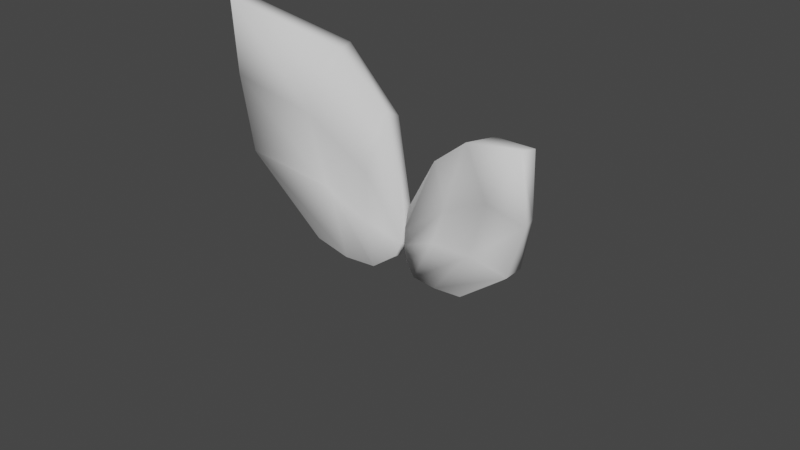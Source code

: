 # Source: Mewberry_Leaves.blend  (saved by Blender 2.81.16; exported with 4.5.12 LTS)
import bpy
from mathutils import Matrix  # noqa: F401  (used for matrix-valued properties, if any)

bpy.ops.wm.read_factory_settings(use_empty=True)
scene = bpy.context.scene
scene.name = 'Scene'

# ---- collections
col_collection = bpy.data.collections.new('Collection'); scene.collection.children.link(col_collection)

# ---- world
world_world = bpy.data.worlds.new('World'); scene.world = world_world
world_world.use_nodes = True; world_world.node_tree.nodes.clear()
_N = world_world.node_tree.nodes; _L = world_world.node_tree.links
n0 = _N.new('ShaderNodeOutputWorld'); n0.name = 'World Output'; n0.location = (300, 300)
n1 = _N.new('ShaderNodeBackground'); n1.name = 'Background'; n1.location = (10, 300)
n1.inputs[0].default_value = (0.05088, 0.05088, 0.05088, 1.0)
_L.new(n1.outputs[0], n0.inputs[0])
n0.is_active_output = True
world_world.color = (0.05088, 0.05088, 0.05088)
world_world.use_sun_shadow = False
world_world.sun_shadow_jitter_overblur = 0.0

# ---- meshes
me_cube_002 = bpy.data.meshes.new('Cube.002')
me_cube_002.from_pydata([(-0.01695, -0.1248, -0.1973), (-0.004302, -0.1257, -0.1984), (0.009977, -0.1384, -0.1275), (0.02716, -0.1344, -0.1243), (0.02628, -0.05038, -0.1597), (0.007552, -0.05024, -0.1586), (0.04518, -0.05771, -0.08965), (0.01346, -0.08063, -0.1022), (0.02778, -0.1267, -0.05864), (0.01173, -0.1297, -0.06358), (0.0133, -0.06547, -0.04241), (0.03253, -0.058, -0.03503), (0.008368, -0.01311, -0.1167), (0.02423, -0.01047, -0.1082), (0.03637, -0.01983, -0.06137), (0.006892, -0.02998, -0.06501), (0.02625, -0.02136, -0.01963), (0.001734, -0.02749, -0.02695), (-0.001794, -0.06782, -0.004889), (0.01272, -0.07249, -0.003235), (0.01142, -0.03945, 0.00658), (-0.008819, -0.04037, 0.002553), (0.009651, -0.0173, 0.01067), (-0.00811, -0.01737, 0.005816), (0.008285, 0.006224, -0.0453), (-0.0005993, 0.003905, -0.04672), (-0.06755, 0.1148, -0.1368), (-0.05346, 0.1199, -0.1343), (0.007134, 0.006623, -0.03061), (-0.04987, 0.1155, -0.07524), (-0.001776, 0.004208, -0.03041), (-0.03674, 0.1159, -0.07491), (-0.01282, 0.07847, -0.1202), (-0.03419, 0.06532, -0.1219), (-0.007637, 0.09088, -0.07721), (-0.02429, 0.07795, -0.07398), (-0.002841, 0.003582, -0.01587), (-0.02628, 0.1062, -0.02941), (0.005158, 0.00564, -0.0134), (-0.04521, 0.102, -0.03022), (-0.02025, 0.06482, -0.02727), (0.001208, 0.07592, -0.02109), (-0.01424, 0.03444, -0.09446), (0.009632, 0.04277, -0.08765), (0.01438, 0.047, -0.05422), (-0.008401, 0.04079, -0.05507), (0.01207, 0.04372, -0.01316), (-0.008764, 0.03112, -0.02478), (-0.003262, -0.0009348, -0.004089), (0.002527, 0.0004372, -0.002717), (-0.03666, 0.06487, -0.001896), (-0.02203, 0.07165, -0.0003487), (-0.09475, 0.1632, 0.1107), (-0.009326, 0.04346, 0.006862), (-0.0224, 0.03925, 0.00465), (-0.001298, 0.02311, 0.004276), (-0.01371, 0.01877, 0.004381), (-0.002813, 0.009548, -0.04746), (0.006814, 0.01233, -0.04601), (0.0002585, 0.01147, -0.003585), (-0.00616, 0.009466, -0.004468), (0.006847, 0.009426, -0.03009), (-0.001977, 0.006571, -0.02963), (0.004481, 0.008856, -0.01047), (-0.003308, 0.006325, -0.01554)], [], [(5, 4, 1, 0), (7, 5, 0, 2), (11, 20, 19, 8), (9, 8, 19, 18), (0, 1, 3, 2), (4, 6, 3, 1), (10, 7, 2, 9), (17, 15, 7, 10), (13, 14, 6, 4), (16, 22, 20, 11), (15, 12, 5, 7), (12, 13, 4, 5), (14, 16, 11, 6), (23, 17, 10, 21), (21, 10, 9, 18), (2, 3, 8, 9), (6, 11, 8, 3), (48, 36, 17, 23), (28, 38, 16, 14), (25, 24, 13, 12), (30, 25, 12, 15), (38, 49, 22, 16), (24, 28, 14, 13), (36, 30, 15, 17), (33, 26, 27, 32), (35, 29, 26, 33), (41, 37, 51, 53), (39, 50, 51, 37), (26, 29, 31, 27), (32, 27, 31, 34), (40, 39, 29, 35), (47, 40, 35, 45), (43, 32, 34, 44), (46, 41, 53, 55), (45, 35, 33, 42), (42, 33, 32, 43), (44, 34, 41, 46), (56, 54, 40, 47), (54, 50, 39, 40), (29, 39, 37, 31), (34, 31, 37, 41), (60, 56, 47, 64), (61, 44, 46, 63), (57, 42, 43, 58), (62, 45, 42, 57), (63, 46, 55, 59), (58, 43, 44, 61), (64, 47, 45, 62), (51, 50, 54, 53), (53, 54, 56, 55), (22, 49, 48, 23), (20, 22, 23, 21), (19, 20, 21, 18), (55, 56, 60, 59), (63, 59, 60, 64), (64, 62, 61, 63), (61, 62, 57, 58), (36, 48, 49, 38), (38, 28, 30, 36), (25, 30, 28, 24)])
me_cube_002.polygons.foreach_set('use_smooth', [True] * 60)
_uv = me_cube_002.uv_layers.new(name='UVMap')
_uv.uv.foreach_set('vector', [0.375, 0.6676, 0.625, 0.6678, 0.625, 0.75, 0.375, 0.75, 0.3125, 0.6875, 0.375, 0.6676, 0.375, 0.75, 0.3041, 0.75, 0.7208, 0.6755, 0.75, 0.6703, 0.75, 0.75, 0.7226, 0.75, 0.3983, 0.8464, 0.625, 0.8476, 0.625, 0.875, 0.375, 0.875, 0.375, 0.75, 0.625, 0.75, 0.625, 0.8165, 0.375, 0.8209, 0.625, 0.6678, 0.689, 0.6802, 0.6915, 0.75, 0.625, 0.75, 0.2812, 0.6875, 0.3125, 0.6875, 0.3041, 0.75, 0.2812, 0.7415, 0.2812, 0.6524, 0.3083, 0.6609, 0.3125, 0.6875, 0.2812, 0.6875, 0.625, 0.652, 0.6938, 0.6562, 0.689, 0.6802, 0.625, 0.6678, 0.7244, 0.6452, 0.75, 0.6514, 0.75, 0.6703, 0.7208, 0.6755, 0.3083, 0.6609, 0.375, 0.6511, 0.375, 0.6676, 0.3125, 0.6875, 0.375, 0.6511, 0.625, 0.652, 0.625, 0.6678, 0.375, 0.6676, 0.6938, 0.6562, 0.7244, 0.6452, 0.7208, 0.6755, 0.689, 0.6802, 0.25, 0.6537, 0.2812, 0.6524, 0.2812, 0.6875, 0.25, 0.6879, 0.25, 0.6879, 0.2812, 0.6875, 0.2812, 0.7415, 0.25, 0.75, 0.375, 0.8209, 0.625, 0.8165, 0.625, 0.8476, 0.3983, 0.8464, 0.689, 0.6802, 0.7208, 0.6755, 0.7226, 0.75, 0.6915, 0.75, 0.2408, 0.6266, 0.2908, 0.626, 0.2812, 0.6524, 0.25, 0.6537, 0.648, 0.6276, 0.7176, 0.6258, 0.7244, 0.6452, 0.6938, 0.6562, 0.3764, 0.6274, 0.6246, 0.6273, 0.625, 0.652, 0.375, 0.6511, 0.3361, 0.6272, 0.3764, 0.6274, 0.375, 0.6511, 0.3083, 0.6609, 0.7176, 0.6258, 0.7603, 0.6264, 0.75, 0.6514, 0.7244, 0.6452, 0.6246, 0.6273, 0.648, 0.6276, 0.6938, 0.6562, 0.625, 0.652, 0.2908, 0.626, 0.3361, 0.6272, 0.3083, 0.6609, 0.2812, 0.6524, 0.375, 0.68, 0.375, 0.75, 0.625, 0.75, 0.625, 0.6796, 0.3125, 0.6875, 0.3041, 0.75, 0.375, 0.75, 0.375, 0.68, 0.725, 0.6686, 0.7348, 0.7267, 0.7475, 0.7024, 0.7449, 0.6515, 0.354, 0.8075, 0.3135, 0.7719, 0.683, 0.767, 0.6534, 0.8081, 0.375, 0.75, 0.375, 0.8209, 0.625, 0.8165, 0.625, 0.75, 0.625, 0.6796, 0.625, 0.75, 0.6915, 0.75, 0.6887, 0.6818, 0.2726, 0.6815, 0.265, 0.7243, 0.3041, 0.75, 0.3125, 0.6875, 0.2812, 0.6524, 0.2726, 0.6815, 0.3125, 0.6875, 0.306, 0.6602, 0.6429, 0.6531, 0.625, 0.6796, 0.6887, 0.6818, 0.6921, 0.6514, 0.7206, 0.6445, 0.725, 0.6686, 0.7449, 0.6515, 0.7406, 0.6335, 0.306, 0.6602, 0.3125, 0.6875, 0.375, 0.68, 0.3491, 0.6557, 0.3491, 0.6557, 0.375, 0.68, 0.625, 0.6796, 0.6429, 0.6531, 0.6921, 0.6514, 0.6887, 0.6818, 0.725, 0.6686, 0.7206, 0.6445, 0.25, 0.6375, 0.25, 0.6657, 0.2726, 0.6815, 0.2812, 0.6524, 0.25, 0.6657, 0.25, 0.7085, 0.265, 0.7243, 0.2726, 0.6815, 0.375, 0.8209, 0.354, 0.8075, 0.6534, 0.8081, 0.625, 0.8165, 0.6887, 0.6818, 0.6915, 0.75, 0.7348, 0.7267, 0.725, 0.6686, 0.2604, 0.6281, 0.25, 0.6375, 0.2812, 0.6524, 0.2868, 0.6288, 0.6519, 0.629, 0.6921, 0.6514, 0.7206, 0.6445, 0.7281, 0.6274, 0.3727, 0.6294, 0.3491, 0.6557, 0.6429, 0.6531, 0.6274, 0.6288, 0.3304, 0.6299, 0.306, 0.6602, 0.3491, 0.6557, 0.3727, 0.6294, 0.7281, 0.6274, 0.7206, 0.6445, 0.7406, 0.6335, 0.7369, 0.6269, 0.6274, 0.6288, 0.6429, 0.6531, 0.6921, 0.6514, 0.6519, 0.629, 0.2868, 0.6288, 0.2812, 0.6524, 0.306, 0.6602, 0.3304, 0.6299, 0.683, 0.767, 0.3135, 0.7719, 0.25, 0.6657, 0.7449, 0.6515, 0.7449, 0.6515, 0.25, 0.6657, 0.25, 0.6375, 0.7406, 0.6335, 0.75, 0.6514, 0.7603, 0.6264, 0.2408, 0.6266, 0.25, 0.6537, 0.75, 0.6703, 0.75, 0.6514, 0.25, 0.6537, 0.25, 0.6879, 0.625, 0.875, 0.75, 0.6703, 0.25, 0.6879, 0.375, 0.875, 0.7406, 0.6335, 0.25, 0.6375, 0.2604, 0.6281, 0.7369, 0.6269, 0.7281, 0.6274, 0.7369, 0.6269, 0.2604, 0.6281, 0.2868, 0.6288, 0.2868, 0.6288, 0.3304, 0.6299, 0.6519, 0.629, 0.7281, 0.6274, 0.6519, 0.629, 0.3304, 0.6299, 0.3727, 0.6294, 0.6274, 0.6288, 0.2908, 0.626, 0.2408, 0.6266, 0.7603, 0.6264, 0.7176, 0.6258, 0.7176, 0.6258, 0.648, 0.6276, 0.3361, 0.6272, 0.2908, 0.626, 0.3764, 0.6274, 0.3361, 0.6272, 0.648, 0.6276, 0.6246, 0.6273])
me_cube_002.use_remesh_fix_poles = True
me_cube_002.use_remesh_preserve_attributes = False
me_cube_002.use_mirror_vertex_groups = False
me_cube_002.update()

# ---- objects
ob_flower_bottom_001 = bpy.data.objects.new('Flower Bottom.001', me_cube_002)

# ---- transforms, parenting, visibility, modifiers, constraints
ob_flower_bottom_001.location = (0.0007419, 0.001484, 0.01092)
ob_flower_bottom_001.rotation_euler = (1.043e-15, 3.142, 4.989)
ob_flower_bottom_001.lineart.crease_threshold = 0.0

# ---- collection membership
col_collection.objects.link(ob_flower_bottom_001)

# ---- scene / render settings (as saved in the file)
scene.frame_start = 1; scene.frame_end = 250; scene.frame_set(9)
scene.render.engine = 'BLENDER_EEVEE_NEXT'
scene.cycles.use_denoising = False
scene.cycles.samples = 128
scene.cycles.sampling_pattern = 'TABULATED_SOBOL'
scene.cycles.use_adaptive_sampling = False
scene.cycles.use_light_tree = False
scene.view_settings.view_transform = 'Filmic'
bpy.context.view_layer.update()

# ---- added for rendering (the .blend has no active camera and no usable light): camera, sun
cam_auto = bpy.data.cameras.new('AutoCamera')
cam_auto.lens = 50.0
cam_auto.sensor_width = 36.0
cam_auto.clip_end = 1000.0
ob_auto_camera = bpy.data.objects.new('AutoCamera', cam_auto)
scene.collection.objects.link(ob_auto_camera)
ob_auto_camera.location = (0.482534, -0.574675, 0.425242)
ob_auto_camera.rotation_euler = (1.09748, -7.21219e-08, 0.694738)
scene.camera = ob_auto_camera
light_auto_sun = bpy.data.lights.new('AutoSun', 'SUN')
light_auto_sun.energy = 3.0
light_auto_sun.angle = 0.0523599
ob_auto_sun = bpy.data.objects.new('AutoSun', light_auto_sun)
scene.collection.objects.link(ob_auto_sun)
ob_auto_sun.rotation_euler = (0.872665, 0.174533, 0.523599)
bpy.context.view_layer.update()
